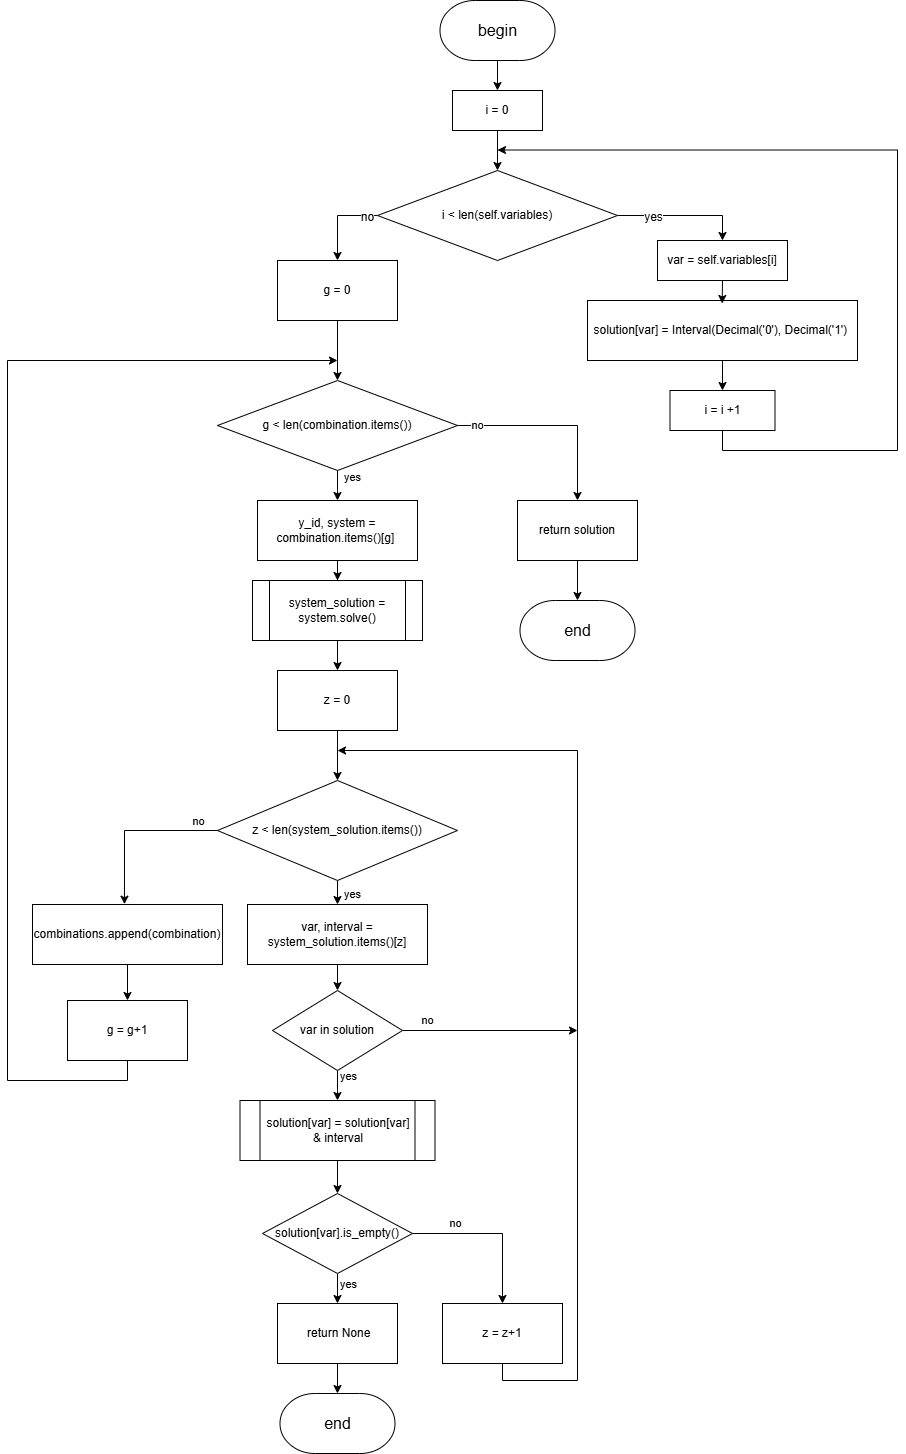

The diagram above was exported from draw.io. Its source (the exported page's mxGraphModel, read from the mxfile embedded in the PNG):
<mxGraphModel dx="2895" dy="2370" grid="1" gridSize="10" guides="1" tooltips="1" connect="1" arrows="1" fold="1" page="1" pageScale="1" pageWidth="827" pageHeight="1169" math="0" shadow="0">
  <root>
    <mxCell id="0" />
    <mxCell id="1" parent="0" />
    <mxCell id="RQwWTyXDWZ8pc06BbIk_-1" style="edgeStyle=orthogonalEdgeStyle;rounded=0;orthogonalLoop=1;jettySize=auto;html=1;" parent="1" source="RQwWTyXDWZ8pc06BbIk_-5" edge="1">
      <mxGeometry relative="1" as="geometry">
        <mxPoint x="319.9999999999999" y="460" as="targetPoint" />
      </mxGeometry>
    </mxCell>
    <mxCell id="RQwWTyXDWZ8pc06BbIk_-2" value="yes" style="edgeLabel;html=1;align=center;verticalAlign=middle;resizable=0;points=[];" parent="RQwWTyXDWZ8pc06BbIk_-1" connectable="0" vertex="1">
      <mxGeometry x="-0.6267" y="-1" relative="1" as="geometry">
        <mxPoint x="15" as="offset" />
      </mxGeometry>
    </mxCell>
    <mxCell id="RQwWTyXDWZ8pc06BbIk_-3" value="no" style="edgeStyle=orthogonalEdgeStyle;rounded=0;orthogonalLoop=1;jettySize=auto;html=1;exitX=0;exitY=0.5;exitDx=0;exitDy=0;" parent="1" source="RQwWTyXDWZ8pc06BbIk_-5" target="RQwWTyXDWZ8pc06BbIk_-24" edge="1">
      <mxGeometry x="0.1954" relative="1" as="geometry">
        <mxPoint x="180" y="660" as="targetPoint" />
        <Array as="points">
          <mxPoint x="560" y="385" />
        </Array>
        <mxPoint as="offset" />
      </mxGeometry>
    </mxCell>
    <mxCell id="RQwWTyXDWZ8pc06BbIk_-4" value="no" style="edgeLabel;html=1;align=center;verticalAlign=middle;resizable=0;points=[];" parent="RQwWTyXDWZ8pc06BbIk_-3" connectable="0" vertex="1">
      <mxGeometry x="-0.4077" y="3" relative="1" as="geometry">
        <mxPoint x="7" y="-15" as="offset" />
      </mxGeometry>
    </mxCell>
    <mxCell id="RQwWTyXDWZ8pc06BbIk_-5" value="g &amp;lt; len(combination.items())" style="rhombus;whiteSpace=wrap;html=1;" parent="1" vertex="1">
      <mxGeometry x="200" y="340" width="240" height="90" as="geometry" />
    </mxCell>
    <mxCell id="RQwWTyXDWZ8pc06BbIk_-6" style="edgeStyle=orthogonalEdgeStyle;rounded=0;orthogonalLoop=1;jettySize=auto;html=1;entryX=0.5;entryY=0;entryDx=0;entryDy=0;" parent="1" source="RQwWTyXDWZ8pc06BbIk_-7" target="RQwWTyXDWZ8pc06BbIk_-9" edge="1">
      <mxGeometry relative="1" as="geometry" />
    </mxCell>
    <mxCell id="RQwWTyXDWZ8pc06BbIk_-7" value="system_solution = system.solve()" style="rounded=0;whiteSpace=wrap;html=1;" parent="1" vertex="1">
      <mxGeometry x="240" y="540" width="160" height="60" as="geometry" />
    </mxCell>
    <mxCell id="RQwWTyXDWZ8pc06BbIk_-8" style="edgeStyle=orthogonalEdgeStyle;rounded=0;orthogonalLoop=1;jettySize=auto;html=1;entryX=0.5;entryY=0;entryDx=0;entryDy=0;" parent="1" source="RQwWTyXDWZ8pc06BbIk_-9" target="RQwWTyXDWZ8pc06BbIk_-16" edge="1">
      <mxGeometry relative="1" as="geometry" />
    </mxCell>
    <mxCell id="RQwWTyXDWZ8pc06BbIk_-9" value="z = 0" style="rounded=0;whiteSpace=wrap;html=1;" parent="1" vertex="1">
      <mxGeometry x="260" y="630" width="120" height="60" as="geometry" />
    </mxCell>
    <mxCell id="RQwWTyXDWZ8pc06BbIk_-10" style="edgeStyle=orthogonalEdgeStyle;rounded=0;orthogonalLoop=1;jettySize=auto;html=1;exitX=0.5;exitY=1;exitDx=0;exitDy=0;" parent="1" source="RQwWTyXDWZ8pc06BbIk_-11" edge="1">
      <mxGeometry relative="1" as="geometry">
        <Array as="points">
          <mxPoint x="110" y="1040" />
          <mxPoint x="-10" y="1040" />
          <mxPoint x="-10" y="320" />
        </Array>
        <mxPoint x="590" y="385" as="sourcePoint" />
        <mxPoint x="320" y="320" as="targetPoint" />
      </mxGeometry>
    </mxCell>
    <mxCell id="RQwWTyXDWZ8pc06BbIk_-11" value="g = g+1" style="rounded=0;whiteSpace=wrap;html=1;" parent="1" vertex="1">
      <mxGeometry x="49.99999999999977" y="960" width="120" height="60" as="geometry" />
    </mxCell>
    <mxCell id="RQwWTyXDWZ8pc06BbIk_-12" style="edgeStyle=orthogonalEdgeStyle;rounded=0;orthogonalLoop=1;jettySize=auto;html=1;entryX=0.5;entryY=0;entryDx=0;entryDy=0;" parent="1" source="RQwWTyXDWZ8pc06BbIk_-16" target="RQwWTyXDWZ8pc06BbIk_-29" edge="1">
      <mxGeometry relative="1" as="geometry">
        <mxPoint x="319.9999999999999" y="860" as="targetPoint" />
      </mxGeometry>
    </mxCell>
    <mxCell id="RQwWTyXDWZ8pc06BbIk_-13" value="yes" style="edgeLabel;html=1;align=center;verticalAlign=middle;resizable=0;points=[];" parent="RQwWTyXDWZ8pc06BbIk_-12" connectable="0" vertex="1">
      <mxGeometry x="-0.52" y="1" relative="1" as="geometry">
        <mxPoint x="13" as="offset" />
      </mxGeometry>
    </mxCell>
    <mxCell id="RQwWTyXDWZ8pc06BbIk_-14" style="edgeStyle=orthogonalEdgeStyle;rounded=0;orthogonalLoop=1;jettySize=auto;html=1;exitX=0;exitY=0.5;exitDx=0;exitDy=0;entryX=0.484;entryY=-0.005;entryDx=0;entryDy=0;entryPerimeter=0;" parent="1" source="RQwWTyXDWZ8pc06BbIk_-16" target="RQwWTyXDWZ8pc06BbIk_-22" edge="1">
      <mxGeometry relative="1" as="geometry">
        <Array as="points">
          <mxPoint x="107" y="790" />
        </Array>
      </mxGeometry>
    </mxCell>
    <mxCell id="RQwWTyXDWZ8pc06BbIk_-15" value="no" style="edgeLabel;html=1;align=center;verticalAlign=middle;resizable=0;points=[];" parent="RQwWTyXDWZ8pc06BbIk_-14" connectable="0" vertex="1">
      <mxGeometry x="-0.5097" y="2" relative="1" as="geometry">
        <mxPoint x="21" y="-12" as="offset" />
      </mxGeometry>
    </mxCell>
    <mxCell id="RQwWTyXDWZ8pc06BbIk_-16" value="z &amp;lt; len(system_solution.items())" style="rhombus;whiteSpace=wrap;html=1;" parent="1" vertex="1">
      <mxGeometry x="200" y="740" width="240" height="100" as="geometry" />
    </mxCell>
    <mxCell id="RQwWTyXDWZ8pc06BbIk_-19" style="edgeStyle=orthogonalEdgeStyle;rounded=0;orthogonalLoop=1;jettySize=auto;html=1;exitX=0.5;exitY=1;exitDx=0;exitDy=0;" parent="1" source="RQwWTyXDWZ8pc06BbIk_-20" edge="1">
      <mxGeometry relative="1" as="geometry">
        <Array as="points">
          <mxPoint x="485" y="1340" />
          <mxPoint x="560" y="1340" />
          <mxPoint x="560" y="710" />
        </Array>
        <mxPoint x="320" y="710" as="targetPoint" />
      </mxGeometry>
    </mxCell>
    <mxCell id="RQwWTyXDWZ8pc06BbIk_-20" value="z = z+1" style="rounded=0;whiteSpace=wrap;html=1;" parent="1" vertex="1">
      <mxGeometry x="424.9999999999998" y="1263" width="120" height="60" as="geometry" />
    </mxCell>
    <mxCell id="RQwWTyXDWZ8pc06BbIk_-21" style="edgeStyle=orthogonalEdgeStyle;rounded=0;orthogonalLoop=1;jettySize=auto;html=1;" parent="1" source="RQwWTyXDWZ8pc06BbIk_-22" target="RQwWTyXDWZ8pc06BbIk_-11" edge="1">
      <mxGeometry relative="1" as="geometry" />
    </mxCell>
    <mxCell id="RQwWTyXDWZ8pc06BbIk_-22" value="combinations.append(combination)" style="rounded=0;whiteSpace=wrap;html=1;" parent="1" vertex="1">
      <mxGeometry x="15" y="864" width="190" height="60" as="geometry" />
    </mxCell>
    <mxCell id="RQwWTyXDWZ8pc06BbIk_-23" style="edgeStyle=orthogonalEdgeStyle;rounded=0;orthogonalLoop=1;jettySize=auto;html=1;" parent="1" source="RQwWTyXDWZ8pc06BbIk_-24" target="RQwWTyXDWZ8pc06BbIk_-25" edge="1">
      <mxGeometry relative="1" as="geometry" />
    </mxCell>
    <mxCell id="RQwWTyXDWZ8pc06BbIk_-24" value="return solution" style="rounded=0;whiteSpace=wrap;html=1;" parent="1" vertex="1">
      <mxGeometry x="500" y="460" width="120" height="60" as="geometry" />
    </mxCell>
    <mxCell id="RQwWTyXDWZ8pc06BbIk_-25" value="&lt;font style=&quot;font-size: 16px;&quot;&gt;end&lt;/font&gt;" style="strokeWidth=1;html=1;shape=mxgraph.flowchart.terminator;whiteSpace=wrap;" parent="1" vertex="1">
      <mxGeometry x="502.5" y="560" width="115" height="60" as="geometry" />
    </mxCell>
    <mxCell id="RQwWTyXDWZ8pc06BbIk_-26" style="edgeStyle=orthogonalEdgeStyle;rounded=0;orthogonalLoop=1;jettySize=auto;html=1;" parent="1" source="RQwWTyXDWZ8pc06BbIk_-27" target="RQwWTyXDWZ8pc06BbIk_-7" edge="1">
      <mxGeometry relative="1" as="geometry" />
    </mxCell>
    <mxCell id="RQwWTyXDWZ8pc06BbIk_-27" value="y_id, system = combination.items()[g]&amp;nbsp;" style="rounded=0;whiteSpace=wrap;html=1;" parent="1" vertex="1">
      <mxGeometry x="240" y="460" width="160" height="60" as="geometry" />
    </mxCell>
    <mxCell id="YlhlWfxDottg29fGzG4n-2" style="edgeStyle=orthogonalEdgeStyle;rounded=0;orthogonalLoop=1;jettySize=auto;html=1;entryX=0.5;entryY=0;entryDx=0;entryDy=0;" parent="1" source="RQwWTyXDWZ8pc06BbIk_-29" target="YlhlWfxDottg29fGzG4n-1" edge="1">
      <mxGeometry relative="1" as="geometry" />
    </mxCell>
    <mxCell id="RQwWTyXDWZ8pc06BbIk_-29" value="var, interval = system_solution.items()[z]" style="rounded=0;whiteSpace=wrap;html=1;" parent="1" vertex="1">
      <mxGeometry x="230" y="864" width="180" height="60" as="geometry" />
    </mxCell>
    <mxCell id="RQwWTyXDWZ8pc06BbIk_-30" style="edgeStyle=orthogonalEdgeStyle;rounded=0;orthogonalLoop=1;jettySize=auto;html=1;entryX=0.5;entryY=0;entryDx=0;entryDy=0;" parent="1" source="RQwWTyXDWZ8pc06BbIk_-31" target="RQwWTyXDWZ8pc06BbIk_-5" edge="1">
      <mxGeometry relative="1" as="geometry" />
    </mxCell>
    <mxCell id="RQwWTyXDWZ8pc06BbIk_-31" value="g = 0" style="rounded=0;whiteSpace=wrap;html=1;" parent="1" vertex="1">
      <mxGeometry x="260" y="220" width="120" height="60" as="geometry" />
    </mxCell>
    <mxCell id="YlhlWfxDottg29fGzG4n-4" style="edgeStyle=orthogonalEdgeStyle;rounded=0;orthogonalLoop=1;jettySize=auto;html=1;entryX=0.5;entryY=0;entryDx=0;entryDy=0;" parent="1" source="YlhlWfxDottg29fGzG4n-1" edge="1">
      <mxGeometry relative="1" as="geometry">
        <mxPoint x="320" y="1060" as="targetPoint" />
      </mxGeometry>
    </mxCell>
    <mxCell id="YlhlWfxDottg29fGzG4n-13" value="yes" style="edgeLabel;html=1;align=center;verticalAlign=middle;resizable=0;points=[];" parent="YlhlWfxDottg29fGzG4n-4" connectable="0" vertex="1">
      <mxGeometry x="-0.6777" y="-2" relative="1" as="geometry">
        <mxPoint x="12" as="offset" />
      </mxGeometry>
    </mxCell>
    <mxCell id="h23C_XgNy8eBRqq-WV0g-3" value="no" style="edgeStyle=orthogonalEdgeStyle;rounded=0;orthogonalLoop=1;jettySize=auto;html=1;" parent="1" source="YlhlWfxDottg29fGzG4n-1" edge="1">
      <mxGeometry x="-0.7151" y="10" relative="1" as="geometry">
        <mxPoint x="560" y="990" as="targetPoint" />
        <mxPoint as="offset" />
      </mxGeometry>
    </mxCell>
    <mxCell id="YlhlWfxDottg29fGzG4n-1" value="var in solution" style="rhombus;whiteSpace=wrap;html=1;" parent="1" vertex="1">
      <mxGeometry x="255" y="950" width="130" height="80" as="geometry" />
    </mxCell>
    <mxCell id="YlhlWfxDottg29fGzG4n-7" style="edgeStyle=orthogonalEdgeStyle;rounded=0;orthogonalLoop=1;jettySize=auto;html=1;entryX=0.5;entryY=0;entryDx=0;entryDy=0;exitX=0.5;exitY=1;exitDx=0;exitDy=0;" parent="1" source="tcdEVvcx2980zecQSOp4-16" target="YlhlWfxDottg29fGzG4n-5" edge="1">
      <mxGeometry relative="1" as="geometry">
        <mxPoint x="340" y="1160" as="sourcePoint" />
      </mxGeometry>
    </mxCell>
    <mxCell id="YlhlWfxDottg29fGzG4n-8" style="edgeStyle=orthogonalEdgeStyle;rounded=0;orthogonalLoop=1;jettySize=auto;html=1;entryX=0.5;entryY=0;entryDx=0;entryDy=0;" parent="1" source="YlhlWfxDottg29fGzG4n-5" target="YlhlWfxDottg29fGzG4n-6" edge="1">
      <mxGeometry relative="1" as="geometry" />
    </mxCell>
    <mxCell id="YlhlWfxDottg29fGzG4n-14" value="yes" style="edgeLabel;html=1;align=center;verticalAlign=middle;resizable=0;points=[];" parent="YlhlWfxDottg29fGzG4n-8" connectable="0" vertex="1">
      <mxGeometry x="-0.7577" y="1" relative="1" as="geometry">
        <mxPoint x="9" y="4" as="offset" />
      </mxGeometry>
    </mxCell>
    <mxCell id="h23C_XgNy8eBRqq-WV0g-2" value="no" style="edgeStyle=orthogonalEdgeStyle;rounded=0;orthogonalLoop=1;jettySize=auto;html=1;" parent="1" source="YlhlWfxDottg29fGzG4n-5" target="RQwWTyXDWZ8pc06BbIk_-20" edge="1">
      <mxGeometry x="-0.4654" y="10" relative="1" as="geometry">
        <mxPoint as="offset" />
      </mxGeometry>
    </mxCell>
    <mxCell id="YlhlWfxDottg29fGzG4n-5" value="solution[var].is_empty()" style="rhombus;whiteSpace=wrap;html=1;" parent="1" vertex="1">
      <mxGeometry x="245" y="1153" width="150" height="80" as="geometry" />
    </mxCell>
    <mxCell id="YlhlWfxDottg29fGzG4n-6" value="&amp;nbsp;return None" style="rounded=0;whiteSpace=wrap;html=1;" parent="1" vertex="1">
      <mxGeometry x="260" y="1263" width="120" height="60" as="geometry" />
    </mxCell>
    <mxCell id="YlhlWfxDottg29fGzG4n-10" value="&lt;font style=&quot;font-size: 16px;&quot;&gt;end&lt;/font&gt;" style="strokeWidth=1;html=1;shape=mxgraph.flowchart.terminator;whiteSpace=wrap;" parent="1" vertex="1">
      <mxGeometry x="262.5" y="1353" width="115" height="60" as="geometry" />
    </mxCell>
    <mxCell id="YlhlWfxDottg29fGzG4n-17" style="edgeStyle=orthogonalEdgeStyle;rounded=0;orthogonalLoop=1;jettySize=auto;html=1;" parent="1" source="YlhlWfxDottg29fGzG4n-6" target="YlhlWfxDottg29fGzG4n-10" edge="1">
      <mxGeometry relative="1" as="geometry" />
    </mxCell>
    <mxCell id="tcdEVvcx2980zecQSOp4-13" style="edgeStyle=orthogonalEdgeStyle;rounded=0;orthogonalLoop=1;jettySize=auto;html=1;exitX=0.5;exitY=1;exitDx=0;exitDy=0;exitPerimeter=0;entryX=0.5;entryY=0;entryDx=0;entryDy=0;fontFamily=Helvetica;fontSize=12;fontColor=default;" parent="1" source="nd4BxC4kmID7PsUTrsFO-1" target="tcdEVvcx2980zecQSOp4-1" edge="1">
      <mxGeometry relative="1" as="geometry" />
    </mxCell>
    <mxCell id="nd4BxC4kmID7PsUTrsFO-1" value="&lt;font style=&quot;font-size: 16px;&quot;&gt;begin&lt;/font&gt;" style="strokeWidth=1;html=1;shape=mxgraph.flowchart.terminator;whiteSpace=wrap;" parent="1" vertex="1">
      <mxGeometry x="422.5" y="-40" width="115" height="60" as="geometry" />
    </mxCell>
    <mxCell id="h23C_XgNy8eBRqq-WV0g-1" value="system_solution = system.solve()" style="shape=process;whiteSpace=wrap;html=1;backgroundOutline=1;" parent="1" vertex="1">
      <mxGeometry x="235" y="540" width="170" height="60" as="geometry" />
    </mxCell>
    <mxCell id="tcdEVvcx2980zecQSOp4-8" style="edgeStyle=orthogonalEdgeStyle;rounded=0;orthogonalLoop=1;jettySize=auto;html=1;exitX=0.5;exitY=1;exitDx=0;exitDy=0;entryX=0.5;entryY=0;entryDx=0;entryDy=0;fontFamily=Helvetica;fontSize=12;fontColor=default;" parent="1" source="tcdEVvcx2980zecQSOp4-1" target="tcdEVvcx2980zecQSOp4-2" edge="1">
      <mxGeometry relative="1" as="geometry" />
    </mxCell>
    <mxCell id="tcdEVvcx2980zecQSOp4-1" value="i = 0" style="rounded=0;whiteSpace=wrap;html=1;" parent="1" vertex="1">
      <mxGeometry x="435" y="50" width="90" height="40" as="geometry" />
    </mxCell>
    <mxCell id="tcdEVvcx2980zecQSOp4-4" style="edgeStyle=orthogonalEdgeStyle;rounded=0;orthogonalLoop=1;jettySize=auto;html=1;exitX=1;exitY=0.5;exitDx=0;exitDy=0;fontFamily=Helvetica;fontSize=12;fontColor=default;entryX=0.5;entryY=0;entryDx=0;entryDy=0;" parent="1" source="tcdEVvcx2980zecQSOp4-2" target="tcdEVvcx2980zecQSOp4-14" edge="1">
      <mxGeometry relative="1" as="geometry" />
    </mxCell>
    <mxCell id="tcdEVvcx2980zecQSOp4-5" value="yes" style="edgeLabel;html=1;align=center;verticalAlign=middle;resizable=0;points=[];rounded=0;strokeColor=default;fontFamily=Helvetica;fontSize=12;fontColor=default;fillColor=default;" parent="tcdEVvcx2980zecQSOp4-4" vertex="1" connectable="0">
      <mxGeometry x="-0.4547" y="-1" relative="1" as="geometry">
        <mxPoint as="offset" />
      </mxGeometry>
    </mxCell>
    <mxCell id="tcdEVvcx2980zecQSOp4-10" style="edgeStyle=orthogonalEdgeStyle;rounded=0;orthogonalLoop=1;jettySize=auto;html=1;exitX=0;exitY=0.5;exitDx=0;exitDy=0;fontFamily=Helvetica;fontSize=12;fontColor=default;" parent="1" source="tcdEVvcx2980zecQSOp4-2" target="RQwWTyXDWZ8pc06BbIk_-31" edge="1">
      <mxGeometry relative="1" as="geometry" />
    </mxCell>
    <mxCell id="tcdEVvcx2980zecQSOp4-11" value="no" style="edgeLabel;html=1;align=center;verticalAlign=middle;resizable=0;points=[];rounded=0;strokeColor=default;fontFamily=Helvetica;fontSize=12;fontColor=default;fillColor=default;" parent="tcdEVvcx2980zecQSOp4-10" vertex="1" connectable="0">
      <mxGeometry x="-0.7461" y="1" relative="1" as="geometry">
        <mxPoint as="offset" />
      </mxGeometry>
    </mxCell>
    <mxCell id="tcdEVvcx2980zecQSOp4-2" value="i &amp;lt; len(self.variables)" style="rhombus;whiteSpace=wrap;html=1;" parent="1" vertex="1">
      <mxGeometry x="360" y="130" width="240" height="90" as="geometry" />
    </mxCell>
    <mxCell id="tcdEVvcx2980zecQSOp4-7" style="edgeStyle=orthogonalEdgeStyle;rounded=0;orthogonalLoop=1;jettySize=auto;html=1;exitX=0.5;exitY=1;exitDx=0;exitDy=0;entryX=0.5;entryY=0;entryDx=0;entryDy=0;fontFamily=Helvetica;fontSize=12;fontColor=default;" parent="1" source="tcdEVvcx2980zecQSOp4-3" target="tcdEVvcx2980zecQSOp4-6" edge="1">
      <mxGeometry relative="1" as="geometry" />
    </mxCell>
    <mxCell id="tcdEVvcx2980zecQSOp4-3" value="solution[var] = Interval(Decimal('0'), Decimal('1')&amp;nbsp;" style="rounded=0;whiteSpace=wrap;html=1;" parent="1" vertex="1">
      <mxGeometry x="570" y="260" width="270" height="60" as="geometry" />
    </mxCell>
    <mxCell id="tcdEVvcx2980zecQSOp4-9" style="edgeStyle=orthogonalEdgeStyle;rounded=0;orthogonalLoop=1;jettySize=auto;html=1;fontFamily=Helvetica;fontSize=12;fontColor=default;exitX=0.5;exitY=1;exitDx=0;exitDy=0;" parent="1" source="tcdEVvcx2980zecQSOp4-6" edge="1">
      <mxGeometry relative="1" as="geometry">
        <mxPoint x="480" y="109.5" as="targetPoint" />
        <mxPoint x="700" y="410" as="sourcePoint" />
        <Array as="points">
          <mxPoint x="705" y="410" />
          <mxPoint x="880" y="410" />
          <mxPoint x="880" y="109" />
        </Array>
      </mxGeometry>
    </mxCell>
    <mxCell id="tcdEVvcx2980zecQSOp4-6" value="i = i +1" style="rounded=0;whiteSpace=wrap;html=1;" parent="1" vertex="1">
      <mxGeometry x="652.5" y="350" width="105" height="40" as="geometry" />
    </mxCell>
    <mxCell id="tcdEVvcx2980zecQSOp4-14" value="var = self.variables[i]" style="rounded=0;whiteSpace=wrap;html=1;" parent="1" vertex="1">
      <mxGeometry x="640" y="200" width="130" height="40" as="geometry" />
    </mxCell>
    <mxCell id="tcdEVvcx2980zecQSOp4-15" style="edgeStyle=orthogonalEdgeStyle;rounded=0;orthogonalLoop=1;jettySize=auto;html=1;exitX=0.5;exitY=1;exitDx=0;exitDy=0;entryX=0.499;entryY=0.05;entryDx=0;entryDy=0;entryPerimeter=0;fontFamily=Helvetica;fontSize=12;fontColor=default;" parent="1" source="tcdEVvcx2980zecQSOp4-14" target="tcdEVvcx2980zecQSOp4-3" edge="1">
      <mxGeometry relative="1" as="geometry" />
    </mxCell>
    <mxCell id="tcdEVvcx2980zecQSOp4-16" value="solution[var] = solution[var] &amp;amp; interval" style="shape=process;whiteSpace=wrap;html=1;backgroundOutline=1;" parent="1" vertex="1">
      <mxGeometry x="222.5" y="1060" width="195" height="60" as="geometry" />
    </mxCell>
  </root>
</mxGraphModel>